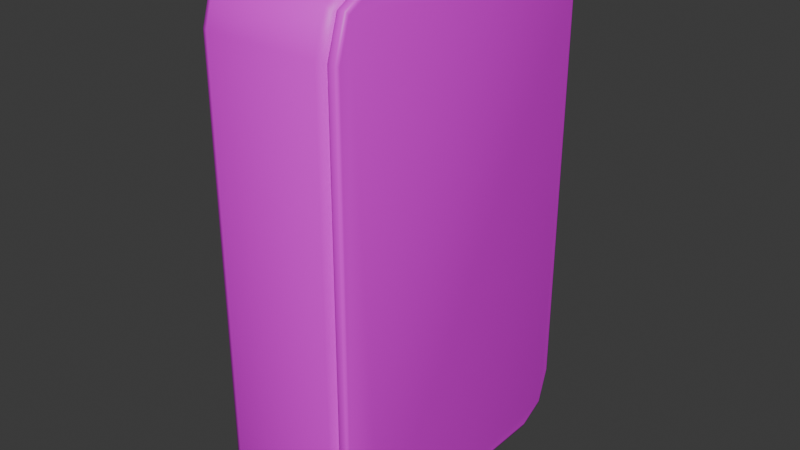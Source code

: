 # Source: fuse_box.blend  (saved by Blender 5.0.118; exported with 4.5.12 LTS)
import bpy
from mathutils import Matrix  # noqa: F401  (used for matrix-valued properties, if any)

bpy.ops.wm.read_factory_settings(use_empty=True)
scene = bpy.context.scene
scene.name = 'Scene'

# ---- images (referenced by path relative to the original .blend; pixels are not part of the script)
import os
ASSET_DIR = os.environ.get("B2B_ASSET_DIR", "")  # directory of the original .blend (textures are referenced by path, not embedded)
HERE = os.path.dirname(os.path.abspath(__file__))  # packed textures are extracted next to this script under _unpacked/

def load_image(name, relpath, width, height, colorspace="sRGB"):
    """Load a texture the original file referenced (path relative to the .blend, or extracted next to this script)."""
    p = next((c for c in (os.path.join(HERE, relpath), os.path.join(ASSET_DIR, relpath)) if relpath and os.path.exists(c)), "")
    if p:
        img = bpy.data.images.load(p, check_existing=True)
        img.name = name
    else:  # same state as the original file: an image datablock whose file is absent (Cycles renders it pink)
        img = bpy.data.images.new(name, width, height)
        img.source = "FILE"
        img.filepath = "//" + (relpath or name)
    img.colorspace_settings.name = colorspace
    return img
img_fuse_box_png = load_image('fuse_box.png', 'fuse_box.png', 1024, 1024, 'sRGB')

# ---- materials (node trees are filled in below, after node groups)
mat_fuse_box = bpy.data.materials.new('fuse_box')

# ---- material node trees
mat_fuse_box.use_nodes = True; mat_fuse_box.node_tree.nodes.clear()
_N = mat_fuse_box.node_tree.nodes; _L = mat_fuse_box.node_tree.links
n0 = _N.new('ShaderNodeBsdfPrincipled'); n0.name = 'Принципиальный BSDF'; n0.location = (-200, 100)
n1 = _N.new('ShaderNodeOutputMaterial'); n1.name = 'Вывод материала'; n1.location = (200, 100)
n2 = _N.new('ShaderNodeTexImage'); n2.name = 'Текстура изображения'; n2.location = (-490, 80)
n2.image = img_fuse_box_png
n3 = _N.new('ShaderNodeTexImage'); n3.name = 'Текстура изображения.001'; n3.location = (-779, 123)
_L.new(n0.outputs[0], n1.inputs[0])
_L.new(n2.outputs[0], n0.inputs[0])
n1.is_active_output = True

# ---- world
world_world = bpy.data.worlds.new('World'); scene.world = world_world
world_world.use_nodes = True; world_world.node_tree.nodes.clear()
_N = world_world.node_tree.nodes; _L = world_world.node_tree.links
n0 = _N.new('ShaderNodeOutputWorld'); n0.name = 'World Output'; n0.location = (200, 100)
n1 = _N.new('ShaderNodeBackground'); n1.name = 'Background'; n1.location = (-200, 100)
n1.inputs[0].default_value = (0.05088, 0.05088, 0.05088, 1.0)
_L.new(n1.outputs[0], n0.inputs[0])
n0.is_active_output = True
world_world.color = (0.05088, 0.05088, 0.05088)
world_world.sun_shadow_jitter_overblur = 0.0

# ---- meshes
me_fuse_box = bpy.data.meshes.new('fuse_box')
me_fuse_box.from_pydata([(-0.065, -0.1103, 0.015), (-0.055, -0.1125, 0.0), (-0.06207, -0.1118, 0.004393), (-0.065, -0.1388, 0.05298), (-0.055, -0.15, 0.05), (-0.06207, -0.1467, 0.05087), (-0.065, -0.1304, 0.02613), (-0.055, -0.139, 0.01464), (-0.06207, -0.1365, 0.01801), (-0.065, -0.1388, 0.447), (-0.055, -0.15, 0.45), (-0.06207, -0.1467, 0.4491), (-0.065, -0.1103, 0.485), (-0.055, -0.1125, 0.5), (-0.06207, -0.1118, 0.4956), (-0.065, -0.1304, 0.4739), (-0.055, -0.139, 0.4854), (-0.06207, -0.1365, 0.482), (-0.065, 0.1388, 0.05298), (-0.055, 0.15, 0.05), (-0.06207, 0.1467, 0.05087), (-0.065, 0.1103, 0.015), (-0.055, 0.1125, 0.0), (-0.06207, 0.1118, 0.004393), (-0.065, 0.1304, 0.02613), (-0.055, 0.139, 0.01464), (-0.06207, 0.1365, 0.01801), (-0.065, 0.1103, 0.485), (-0.055, 0.1125, 0.5), (-0.06207, 0.1118, 0.4956), (-0.065, 0.1388, 0.447), (-0.055, 0.15, 0.45), (-0.06207, 0.1467, 0.4491), (-0.065, 0.1304, 0.4739), (-0.055, 0.139, 0.4854), (-0.06207, 0.1365, 0.482), (0.065, -0.1077, 0.02492), (0.055, -0.1125, 0.0), (0.06207, -0.1118, 0.004393), (0.065, -0.1288, 0.05449), (0.055, -0.15, 0.05), (0.06207, -0.1467, 0.05087), (0.065, -0.1221, 0.03288), (0.055, -0.139, 0.01464), (0.06207, -0.1365, 0.01801), (0.065, -0.1288, 0.4455), (0.055, -0.15, 0.45), (0.06207, -0.1467, 0.4491), (0.065, -0.1077, 0.4751), (0.055, -0.1125, 0.5), (0.06207, -0.1118, 0.4956), (0.065, -0.1221, 0.4671), (0.055, -0.139, 0.4854), (0.06207, -0.1365, 0.482), (0.065, 0.1288, 0.05449), (0.055, 0.15, 0.05), (0.06207, 0.1467, 0.05087), (0.065, 0.1077, 0.02492), (0.055, 0.1125, 0.0), (0.06207, 0.1118, 0.004393), (0.065, 0.1221, 0.03288), (0.055, 0.139, 0.01464), (0.06207, 0.1365, 0.01801), (0.065, 0.1077, 0.4751), (0.055, 0.1125, 0.5), (0.06207, 0.1118, 0.4956), (0.065, 0.1288, 0.4455), (0.055, 0.15, 0.45), (0.06207, 0.1467, 0.4491), (0.065, 0.1221, 0.4671), (0.055, 0.139, 0.4854), (0.06207, 0.1365, 0.482), (0.065, 0.1103, 0.015), (0.065, 0.1304, 0.02613), (0.065, 0.1388, 0.05298), (0.065, 0.1304, 0.4739), (0.065, 0.1103, 0.485), (0.065, 0.1388, 0.447), (0.065, -0.1304, 0.02613), (0.065, -0.1103, 0.015), (0.065, -0.1388, 0.05298), (0.065, -0.1103, 0.485), (0.065, -0.1304, 0.4739), (0.065, -0.1388, 0.447), (0.04991, 0.1077, 0.02492), (0.04991, 0.1221, 0.03288), (0.04991, 0.1288, 0.05449), (0.04991, 0.1221, 0.4671), (0.04991, 0.1077, 0.4751), (0.04991, 0.1288, 0.4455), (0.04991, -0.1221, 0.03288), (0.04991, -0.1077, 0.02492), (0.04991, -0.1288, 0.05449), (0.04991, -0.1077, 0.4751), (0.04991, -0.1221, 0.4671), (0.04991, -0.1288, 0.4455)], [], [(21, 24, 26, 23), (23, 26, 25, 22), (24, 18, 20, 26), (26, 20, 19, 25), (33, 27, 29, 35), (35, 29, 28, 34), (30, 33, 35, 32), (32, 35, 34, 31), (6, 0, 2, 8), (8, 2, 1, 7), (3, 6, 8, 5), (5, 8, 7, 4), (12, 15, 17, 14), (14, 17, 16, 13), (15, 9, 11, 17), (17, 11, 10, 16), (0, 21, 23, 2), (2, 23, 22, 1), (4, 10, 11, 5), (5, 11, 9, 3), (13, 28, 29, 14), (14, 29, 27, 12), (31, 19, 20, 32), (32, 20, 18, 30), (0, 6, 3, 9, 15, 12, 27, 33, 30, 18, 24, 21), (43, 40, 4, 7), (4, 40, 46, 10), (10, 46, 52, 16), (13, 49, 64, 28), (16, 52, 49, 13), (55, 19, 31, 67), (64, 70, 34, 28), (25, 61, 58, 22), (19, 55, 61, 25), (58, 37, 1, 22), (37, 43, 7, 1), (72, 59, 62, 73), (59, 58, 61, 62), (73, 62, 56, 74), (62, 61, 55, 56), (75, 71, 65, 76), (71, 70, 64, 65), (77, 68, 71, 75), (68, 67, 70, 71), (78, 44, 38, 79), (44, 43, 37, 38), (80, 41, 44, 78), (41, 40, 43, 44), (81, 50, 53, 82), (50, 49, 52, 53), (82, 53, 47, 83), (53, 52, 46, 47), (79, 38, 59, 72), (38, 37, 58, 59), (40, 41, 47, 46), (41, 80, 83, 47), (49, 50, 65, 64), (50, 81, 76, 65), (67, 68, 56, 55), (68, 77, 74, 56), (57, 60, 85, 84), (70, 67, 31, 34), (60, 57, 72, 73), (54, 60, 73, 74), (63, 69, 75, 76), (69, 66, 77, 75), (36, 42, 78, 79), (42, 39, 80, 78), (51, 48, 81, 82), (45, 51, 82, 83), (57, 36, 79, 72), (39, 45, 83, 80), (48, 63, 76, 81), (66, 54, 74, 77), (91, 84, 85, 86, 89, 87, 88, 93, 94, 95, 92, 90), (51, 45, 95, 94), (42, 36, 91, 90), (54, 66, 89, 86), (60, 54, 86, 85), (36, 57, 84, 91), (39, 42, 90, 92), (69, 63, 88, 87), (45, 39, 92, 95), (48, 51, 94, 93), (66, 69, 87, 89), (63, 48, 93, 88)])
me_fuse_box.polygons.foreach_set('use_smooth', [True] * 86)
_k = set([(36, 42), (36, 57), (39, 42), (39, 45), (45, 51), (48, 51), (48, 63), (54, 60), (54, 66), (57, 60), (63, 69), (66, 69), (84, 85), (84, 91), (85, 86), (86, 89), (87, 88), (87, 89), (88, 93), (90, 91), (90, 92), (92, 95), (93, 94), (94, 95)])
me_fuse_box.attributes.new('sharp_edge', 'BOOLEAN', 'EDGE').data.foreach_set('value', [ (min(e.vertices), max(e.vertices)) in _k for e in me_fuse_box.edges])
_uv = me_fuse_box.uv_layers.new(name='UVКарта')
_uv.uv.foreach_set('vector', [0.4004, 0.2822, 0.4051, 0.2879, 0.4016, 0.2896, 0.3959, 0.2827, 0.5993, 0.8484, 0.5993, 0.8626, 0.5965, 0.864, 0.5965, 0.8488, 0.4051, 0.2879, 0.4164, 0.2902, 0.4155, 0.2925, 0.4016, 0.2896, 0.6129, 0.8595, 0.6129, 0.8406, 0.6156, 0.8411, 0.6156, 0.8615, 0.5938, 0.2879, 0.5985, 0.2822, 0.603, 0.2827, 0.5972, 0.2896, 0.6129, 0.5892, 0.6129, 0.575, 0.6156, 0.5753, 0.6156, 0.5905, 0.5825, 0.2902, 0.5938, 0.2879, 0.5972, 0.2896, 0.5834, 0.2925, 0.6129, 0.6113, 0.6129, 0.5924, 0.6156, 0.5905, 0.6156, 0.6108, 0.4051, 0.2146, 0.4004, 0.2203, 0.3959, 0.2198, 0.4016, 0.2129, 0.5993, 0.7054, 0.5993, 0.7196, 0.5965, 0.7192, 0.5965, 0.704, 0.4164, 0.2123, 0.4051, 0.2146, 0.4016, 0.2129, 0.4155, 0.21, 0.6129, 0.1803, 0.6129, 0.1614, 0.6156, 0.1594, 0.6156, 0.1798, 0.5985, 0.2203, 0.5938, 0.2146, 0.5972, 0.2129, 0.603, 0.2198, 0.6129, 0.4462, 0.6129, 0.432, 0.6156, 0.4305, 0.6156, 0.4458, 0.5938, 0.2146, 0.5825, 0.2123, 0.5834, 0.21, 0.5972, 0.2129, 0.6129, 0.4285, 0.6129, 0.4095, 0.6156, 0.41, 0.6156, 0.4305, 0.4004, 0.2203, 0.4004, 0.2822, 0.3959, 0.2827, 0.3959, 0.2198, 0.5993, 0.7196, 0.5993, 0.8484, 0.5965, 0.8488, 0.5965, 0.7192, 0.6156, 0.1798, 0.6156, 0.41, 0.6129, 0.4095, 0.6129, 0.1803, 0.4155, 0.21, 0.5834, 0.21, 0.5825, 0.2123, 0.4164, 0.2123, 0.6156, 0.4458, 0.6156, 0.5753, 0.6129, 0.575, 0.6129, 0.4462, 0.603, 0.2198, 0.603, 0.2827, 0.5985, 0.2822, 0.5985, 0.2203, 0.6156, 0.6108, 0.6156, 0.8411, 0.6129, 0.8406, 0.6129, 0.6113, 0.5834, 0.2925, 0.4155, 0.2925, 0.4164, 0.2902, 0.5825, 0.2902, 0.4004, 0.2203, 0.4051, 0.2146, 0.4164, 0.2123, 0.5825, 0.2123, 0.5938, 0.2146, 0.5985, 0.2203, 0.5985, 0.2822, 0.5938, 0.2879, 0.5825, 0.2902, 0.4164, 0.2902, 0.4051, 0.2879, 0.4004, 0.2822, 0.6578, 0.1594, 0.6578, 0.1798, 0.6156, 0.1798, 0.6156, 0.1594, 0.6156, 0.1798, 0.6578, 0.1798, 0.6578, 0.41, 0.6156, 0.41, 0.6156, 0.41, 0.6578, 0.41, 0.6578, 0.4305, 0.6156, 0.4305, 0.6156, 0.4458, 0.6578, 0.4458, 0.6578, 0.5753, 0.6156, 0.5753, 0.6156, 0.4305, 0.6578, 0.4305, 0.6578, 0.4458, 0.6156, 0.4458, 0.6578, 0.8411, 0.6156, 0.8411, 0.6156, 0.6108, 0.6578, 0.6108, 0.6578, 0.5753, 0.6578, 0.5905, 0.6156, 0.5905, 0.6156, 0.5753, 0.5965, 0.864, 0.5543, 0.864, 0.5543, 0.8488, 0.5965, 0.8488, 0.6156, 0.8411, 0.6578, 0.8411, 0.6578, 0.8615, 0.6156, 0.8615, 0.5543, 0.8488, 0.5543, 0.7192, 0.5965, 0.7192, 0.5965, 0.8488, 0.5543, 0.7192, 0.5543, 0.704, 0.5965, 0.704, 0.5965, 0.7192, 0.3655, 0.8565, 0.3651, 0.8607, 0.3587, 0.8554, 0.3603, 0.8522, 0.5516, 0.8484, 0.5543, 0.8488, 0.5543, 0.864, 0.5516, 0.8626, 0.3603, 0.8522, 0.3587, 0.8554, 0.356, 0.8425, 0.3581, 0.8416, 0.6605, 0.8595, 0.6578, 0.8615, 0.6578, 0.8411, 0.6605, 0.8406, 0.3603, 0.6764, 0.3587, 0.6732, 0.3651, 0.6679, 0.3655, 0.672, 0.6605, 0.5892, 0.6578, 0.5906, 0.6578, 0.5753, 0.6605, 0.575, 0.3581, 0.687, 0.356, 0.6861, 0.3587, 0.6732, 0.3603, 0.6764, 0.6605, 0.6113, 0.6578, 0.6108, 0.6578, 0.5905, 0.6605, 0.5924, 0.4285, 0.8522, 0.4301, 0.8554, 0.4236, 0.8607, 0.4232, 0.8565, 0.5516, 0.7054, 0.5543, 0.704, 0.5543, 0.7192, 0.5516, 0.7196, 0.4307, 0.8416, 0.4328, 0.8425, 0.4301, 0.8554, 0.4285, 0.8522, 0.6777, 0.396, 0.6804, 0.3965, 0.6804, 0.4169, 0.6777, 0.4149, 0.4232, 0.672, 0.4236, 0.6679, 0.4301, 0.6732, 0.4285, 0.6764, 0.6605, 0.4462, 0.6578, 0.4458, 0.6578, 0.4306, 0.6605, 0.432, 0.4285, 0.6764, 0.4301, 0.6732, 0.4328, 0.6861, 0.4307, 0.687, 0.6777, 0.1478, 0.6804, 0.1459, 0.6804, 0.1663, 0.6777, 0.1668, 0.4232, 0.8565, 0.4236, 0.8607, 0.3651, 0.8607, 0.3655, 0.8565, 0.5516, 0.7196, 0.5543, 0.7192, 0.5543, 0.8488, 0.5516, 0.8484, 0.6804, 0.3965, 0.6777, 0.396, 0.6777, 0.1668, 0.6804, 0.1663, 0.4328, 0.8425, 0.4307, 0.8416, 0.4307, 0.687, 0.4328, 0.6861, 0.6578, 0.4458, 0.6605, 0.4462, 0.6605, 0.575, 0.6578, 0.5753, 0.4236, 0.6679, 0.4232, 0.672, 0.3655, 0.672, 0.3651, 0.6679, 0.6578, 0.6108, 0.6605, 0.6113, 0.6605, 0.8406, 0.6578, 0.8411, 0.356, 0.6861, 0.3581, 0.687, 0.3581, 0.8416, 0.356, 0.8425, 0.6104, 0.8363, 0.6104, 0.8446, 0.6046, 0.8446, 0.6046, 0.8363, 0.6578, 0.5905, 0.6578, 0.6108, 0.6156, 0.6108, 0.6156, 0.5905, 0.3624, 0.8495, 0.3662, 0.8527, 0.3655, 0.8565, 0.3603, 0.8522, 0.3607, 0.841, 0.3624, 0.8495, 0.3603, 0.8522, 0.3581, 0.8416, 0.3662, 0.6759, 0.3624, 0.6791, 0.3603, 0.6764, 0.3655, 0.672, 0.3624, 0.6791, 0.3607, 0.6875, 0.3581, 0.687, 0.3603, 0.6764, 0.4226, 0.8527, 0.4263, 0.8495, 0.4285, 0.8522, 0.4232, 0.8565, 0.4263, 0.8495, 0.4281, 0.841, 0.4307, 0.8416, 0.4285, 0.8522, 0.4263, 0.6791, 0.4226, 0.6759, 0.4232, 0.672, 0.4285, 0.6764, 0.4281, 0.6875, 0.4263, 0.6791, 0.4285, 0.6764, 0.4307, 0.687, 0.3662, 0.8527, 0.4226, 0.8527, 0.4232, 0.8565, 0.3655, 0.8565, 0.4281, 0.841, 0.4281, 0.6875, 0.4307, 0.687, 0.4307, 0.8416, 0.4226, 0.6759, 0.3662, 0.6759, 0.3655, 0.672, 0.4232, 0.672, 0.3607, 0.6875, 0.3607, 0.841, 0.3581, 0.8416, 0.3581, 0.687, 0.05617, 0.02596, 0.2906, 0.02596, 0.3066, 0.03543, 0.314, 0.06115, 0.314, 0.838, 0.3066, 0.8637, 0.2906, 0.8732, 0.05617, 0.8732, 0.04018, 0.8637, 0.03274, 0.838, 0.03274, 0.06115, 0.04018, 0.03543, 0.6693, 0.4108, 0.6693, 0.3983, 0.6751, 0.3983, 0.6751, 0.4108, 0.6104, 0.704, 0.6104, 0.7123, 0.6046, 0.7123, 0.6046, 0.704, 0.6693, 0.1732, 0.6693, 0.3983, 0.6635, 0.3983, 0.6635, 0.1732, 0.6693, 0.1608, 0.6693, 0.1732, 0.6635, 0.1732, 0.6635, 0.1608, 0.6104, 0.7123, 0.6104, 0.8363, 0.6046, 0.8363, 0.6046, 0.7123, 0.6693, 0.1732, 0.6693, 0.1608, 0.6751, 0.1608, 0.6751, 0.1732, 0.6659, 0.5711, 0.6659, 0.5628, 0.6717, 0.5628, 0.6717, 0.5711, 0.6693, 0.3983, 0.6693, 0.1732, 0.6751, 0.1732, 0.6751, 0.3983, 0.6659, 0.4388, 0.6659, 0.4306, 0.6717, 0.4306, 0.6717, 0.4388, 0.6693, 0.3983, 0.6693, 0.4108, 0.6635, 0.4108, 0.6635, 0.3983, 0.6659, 0.5628, 0.6659, 0.4388, 0.6717, 0.4388, 0.6717, 0.5628])
me_fuse_box.materials.append(mat_fuse_box)
me_fuse_box.update()
me_fuse_box_door = bpy.data.meshes.new('fuse_box_door')
me_fuse_box_door.from_pydata([(0.007423, -0.008084, -0.2354), (0.01, -0.0103, -0.2324), (0.009245, -0.008734, -0.2345), (0.01, -0.03518, -0.2461), (0.007423, -0.0346, -0.25), (0.009245, -0.03477, -0.2489), (0.007423, 0.0029, -0.2), (0.01, 0.0, -0.1992), (0.009245, 0.00205, -0.1998), (0.007423, -0.0346, 0.25), (0.01, -0.03518, 0.2461), (0.009245, -0.03477, 0.2489), (0.01, -0.0103, 0.2324), (0.007423, -0.008084, 0.2354), (0.009245, -0.008734, 0.2345), (0.01, 0.0, 0.1992), (0.007423, 0.0029, 0.2), (0.009245, 0.00205, 0.1998), (0.007423, -0.2596, -0.25), (0.01, -0.259, -0.2461), (0.009245, -0.2594, -0.2489), (0.01, -0.2839, -0.2324), (0.007423, -0.2861, -0.2354), (0.009245, -0.2855, -0.2345), (0.01, -0.2942, -0.1992), (0.007423, -0.2971, -0.2), (0.009245, -0.2963, -0.1998), (0.007423, -0.2861, 0.2354), (0.01, -0.2839, 0.2324), (0.009245, -0.2855, 0.2345), (0.01, -0.259, 0.2461), (0.007423, -0.2596, 0.25), (0.009245, -0.2594, 0.2489), (0.007423, -0.2971, 0.2), (0.01, -0.2942, 0.1992), (0.009245, -0.2963, 0.1998), (0.002577, -0.008084, -0.2354), (4.657e-10, -0.0103, -0.2324), (0.0007549, -0.008734, -0.2345), (4.657e-10, -0.03518, -0.2461), (0.002577, -0.0346, -0.25), (0.0007549, -0.03477, -0.2489), (0.002577, 0.0029, -0.2), (4.657e-10, 0.0, -0.1992), (0.0007549, 0.00205, -0.1998), (0.002577, -0.0346, 0.25), (4.657e-10, -0.03518, 0.2461), (0.0007549, -0.03477, 0.2489), (4.657e-10, -0.0103, 0.2324), (0.002577, -0.008084, 0.2354), (0.0007549, -0.008734, 0.2345), (4.657e-10, 0.0, 0.1992), (0.002577, 0.0029, 0.2), (0.0007549, 0.00205, 0.1998), (0.002577, -0.2596, -0.25), (4.657e-10, -0.259, -0.2461), (0.0007549, -0.2594, -0.2489), (4.657e-10, -0.2839, -0.2324), (0.002577, -0.2861, -0.2354), (0.0007549, -0.2855, -0.2345), (4.657e-10, -0.2942, -0.1992), (0.002577, -0.2971, -0.2), (0.0007549, -0.2963, -0.1998), (0.002577, -0.2861, 0.2354), (4.657e-10, -0.2839, 0.2324), (0.0007549, -0.2855, 0.2345), (4.657e-10, -0.259, 0.2461), (0.002577, -0.2596, 0.25), (0.0007549, -0.2594, 0.2489), (0.002577, -0.2971, 0.2), (4.657e-10, -0.2942, 0.1992), (0.0007549, -0.2963, 0.1998)], [], [(1, 3, 5, 2), (2, 5, 4, 0), (7, 1, 2, 8), (8, 2, 0, 6), (10, 12, 14, 11), (11, 14, 13, 9), (12, 15, 17, 14), (14, 17, 16, 13), (19, 21, 23, 20), (20, 23, 22, 18), (21, 24, 26, 23), (23, 26, 25, 22), (28, 30, 32, 29), (29, 32, 31, 27), (34, 28, 29, 35), (35, 29, 27, 33), (3, 19, 20, 5), (5, 20, 18, 4), (24, 34, 35, 26), (26, 35, 33, 25), (30, 10, 11, 32), (32, 11, 9, 31), (15, 7, 8, 17), (17, 8, 6, 16), (0, 36, 42, 6), (3, 1, 7, 15, 12, 10, 30, 28, 34, 24, 21, 19), (13, 49, 45, 9), (33, 69, 61, 25), (16, 52, 49, 13), (6, 42, 52, 16), (22, 58, 54, 18), (25, 61, 58, 22), (31, 67, 63, 27), (9, 45, 67, 31), (27, 63, 69, 33), (18, 54, 40, 4), (37, 38, 41, 39), (38, 36, 40, 41), (43, 44, 38, 37), (44, 42, 36, 38), (46, 47, 50, 48), (47, 45, 49, 50), (48, 50, 53, 51), (50, 49, 52, 53), (55, 56, 59, 57), (56, 54, 58, 59), (57, 59, 62, 60), (59, 58, 61, 62), (64, 65, 68, 66), (65, 63, 67, 68), (70, 71, 65, 64), (71, 69, 63, 65), (39, 41, 56, 55), (41, 40, 54, 56), (60, 62, 71, 70), (62, 61, 69, 71), (66, 68, 47, 46), (68, 67, 45, 47), (51, 53, 44, 43), (53, 52, 42, 44), (39, 55, 57, 60, 70, 64, 66, 46, 48, 51, 43, 37), (4, 40, 36, 0)])
me_fuse_box_door.polygons.foreach_set('use_smooth', [True] * 62)
_uv = me_fuse_box_door.uv_layers.new(name='UVMap')
_uv.uv.foreach_set('vector', [0.6368, 0.156, 0.612, 0.1355, 0.6124, 0.1314, 0.6383, 0.1529, 0.6383, 0.1529, 0.6124, 0.1314, 0.6125, 0.1297, 0.639, 0.1516, 0.647, 0.2056, 0.6368, 0.156, 0.6383, 0.1529, 0.6491, 0.2048, 0.6491, 0.2048, 0.6383, 0.1529, 0.639, 0.1516, 0.6499, 0.2044, 0.612, 0.8715, 0.6368, 0.851, 0.6383, 0.8541, 0.6124, 0.8756, 0.6124, 0.8756, 0.6383, 0.8541, 0.639, 0.8554, 0.6125, 0.8773, 0.6368, 0.851, 0.647, 0.8014, 0.6491, 0.8022, 0.6383, 0.8541, 0.6383, 0.8541, 0.6491, 0.8022, 0.6499, 0.8026, 0.639, 0.8554, 0.3889, 0.1355, 0.3641, 0.156, 0.3626, 0.1529, 0.3885, 0.1314, 0.3885, 0.1314, 0.3626, 0.1529, 0.3619, 0.1516, 0.3883, 0.1297, 0.3641, 0.156, 0.3539, 0.2056, 0.3518, 0.2048, 0.3626, 0.1529, 0.3626, 0.1529, 0.3518, 0.2048, 0.351, 0.2044, 0.3619, 0.1516, 0.3641, 0.851, 0.3889, 0.8715, 0.3885, 0.8756, 0.3626, 0.8541, 0.3626, 0.8541, 0.3885, 0.8756, 0.3883, 0.8773, 0.3619, 0.8554, 0.3539, 0.8014, 0.3641, 0.851, 0.3626, 0.8541, 0.3518, 0.8022, 0.3518, 0.8022, 0.3626, 0.8541, 0.3619, 0.8554, 0.351, 0.8026, 0.612, 0.1355, 0.3889, 0.1355, 0.3885, 0.1314, 0.6124, 0.1314, 0.6124, 0.1314, 0.3885, 0.1314, 0.3883, 0.1297, 0.6125, 0.1297, 0.3539, 0.2056, 0.3539, 0.8014, 0.3518, 0.8022, 0.3518, 0.2048, 0.3518, 0.2048, 0.3518, 0.8022, 0.351, 0.8026, 0.351, 0.2044, 0.3889, 0.8715, 0.612, 0.8715, 0.6124, 0.8756, 0.3885, 0.8756, 0.3885, 0.8756, 0.6124, 0.8756, 0.6125, 0.8773, 0.3883, 0.8773, 0.647, 0.8014, 0.647, 0.2056, 0.6491, 0.2048, 0.6491, 0.8022, 0.6491, 0.8022, 0.6491, 0.2048, 0.6499, 0.2044, 0.6499, 0.8026, 0.639, 0.1516, 0.639, 0.1516, 0.6499, 0.2044, 0.6499, 0.2044, 0.612, 0.1355, 0.6368, 0.156, 0.647, 0.2056, 0.647, 0.8014, 0.6368, 0.851, 0.612, 0.8715, 0.3889, 0.8715, 0.3641, 0.851, 0.3539, 0.8014, 0.3539, 0.2056, 0.3641, 0.156, 0.3889, 0.1355, 0.639, 0.8554, 0.639, 0.8554, 0.6125, 0.8773, 0.6125, 0.8773, 0.351, 0.8026, 0.351, 0.8026, 0.351, 0.2044, 0.351, 0.2044, 0.6499, 0.8026, 0.6499, 0.8026, 0.639, 0.8554, 0.639, 0.8554, 0.6499, 0.2044, 0.6499, 0.2044, 0.6499, 0.8026, 0.6499, 0.8026, 0.3619, 0.1516, 0.3619, 0.1516, 0.3883, 0.1297, 0.3883, 0.1297, 0.351, 0.2044, 0.351, 0.2044, 0.3619, 0.1516, 0.3619, 0.1516, 0.3883, 0.8773, 0.3883, 0.8773, 0.3619, 0.8554, 0.3619, 0.8554, 0.6125, 0.8773, 0.6125, 0.8773, 0.3883, 0.8773, 0.3883, 0.8773, 0.3619, 0.8554, 0.3619, 0.8554, 0.351, 0.8026, 0.351, 0.8026, 0.3883, 0.1297, 0.3883, 0.1297, 0.6125, 0.1297, 0.6125, 0.1297, 0.396, 0.1445, 0.3943, 0.1423, 0.3921, 0.1666, 0.3935, 0.1667, 0.6383, 0.1529, 0.639, 0.1516, 0.6125, 0.1297, 0.6124, 0.1314, 0.4138, 0.1414, 0.4136, 0.1396, 0.3943, 0.1423, 0.396, 0.1445, 0.6491, 0.2048, 0.6499, 0.2044, 0.639, 0.1516, 0.6383, 0.1529, 0.6065, 0.1667, 0.6079, 0.1666, 0.6057, 0.1423, 0.604, 0.1445, 0.6124, 0.8756, 0.6125, 0.8773, 0.639, 0.8554, 0.6383, 0.8541, 0.604, 0.1445, 0.6057, 0.1423, 0.5864, 0.1396, 0.5862, 0.1414, 0.6383, 0.8541, 0.639, 0.8554, 0.6499, 0.8026, 0.6491, 0.8022, 0.3935, 0.3283, 0.3921, 0.3285, 0.3943, 0.3527, 0.396, 0.3506, 0.3885, 0.1314, 0.3883, 0.1297, 0.3619, 0.1516, 0.3626, 0.1529, 0.396, 0.3506, 0.3943, 0.3527, 0.4136, 0.3554, 0.4138, 0.3536, 0.3626, 0.1529, 0.3619, 0.1516, 0.351, 0.2044, 0.3518, 0.2048, 0.604, 0.3506, 0.6057, 0.3527, 0.6079, 0.3285, 0.6065, 0.3283, 0.3626, 0.8541, 0.3619, 0.8554, 0.3883, 0.8773, 0.3885, 0.8756, 0.5862, 0.3536, 0.5864, 0.3554, 0.6057, 0.3527, 0.604, 0.3506, 0.3518, 0.8022, 0.351, 0.8026, 0.3619, 0.8554, 0.3626, 0.8541, 0.3935, 0.1667, 0.3921, 0.1666, 0.3921, 0.3285, 0.3935, 0.3283, 0.6124, 0.1314, 0.6125, 0.1297, 0.3883, 0.1297, 0.3885, 0.1314, 0.4138, 0.3536, 0.4136, 0.3554, 0.5864, 0.3554, 0.5862, 0.3536, 0.3518, 0.2048, 0.351, 0.2044, 0.351, 0.8026, 0.3518, 0.8022, 0.6065, 0.3283, 0.6079, 0.3285, 0.6079, 0.1666, 0.6065, 0.1667, 0.3885, 0.8756, 0.3883, 0.8773, 0.6125, 0.8773, 0.6124, 0.8756, 0.5862, 0.1414, 0.5864, 0.1396, 0.4136, 0.1396, 0.4138, 0.1414, 0.6491, 0.8022, 0.6499, 0.8026, 0.6499, 0.2044, 0.6491, 0.2048, 0.3935, 0.1667, 0.3935, 0.3283, 0.396, 0.3506, 0.4138, 0.3536, 0.5862, 0.3536, 0.604, 0.3506, 0.6065, 0.3283, 0.6065, 0.1667, 0.604, 0.1445, 0.5862, 0.1414, 0.4138, 0.1414, 0.396, 0.1445, 0.6125, 0.1297, 0.6125, 0.1297, 0.639, 0.1516, 0.639, 0.1516])
me_fuse_box_door.materials.append(mat_fuse_box)
me_fuse_box_door.update()

# ---- objects
ob_fuse_box = bpy.data.objects.new('fuse_box', me_fuse_box)
ob_fuse_box_door = bpy.data.objects.new('fuse_box_door', me_fuse_box_door)
ob_fuse_box_1 = bpy.data.objects.new('Fuse_box', None)

# ---- transforms, parenting, visibility, modifiers, constraints
ob_fuse_box.parent = ob_fuse_box_1
ob_fuse_box.location = (0.0, 0.0, 0.0)
ob_fuse_box_door.parent = ob_fuse_box_1
ob_fuse_box_door.location = (0.065, 0.1471, 0.25)
ob_fuse_box_1.location = (0.0, 0.0, 0.0)

# ---- collection membership
scene.collection.objects.link(ob_fuse_box)
scene.collection.objects.link(ob_fuse_box_door)
scene.collection.objects.link(ob_fuse_box_1)

# ---- scene / render settings (as saved in the file)
scene.frame_start = 1; scene.frame_end = 250; scene.frame_set(1)
scene.render.engine = 'CYCLES'
scene.render.bake_bias = 0.0
scene.render.bake_samples = 0
scene.cycles.sampling_pattern = 'TABULATED_SOBOL'
scene.eevee.use_volume_custom_range = False
bpy.context.view_layer.update()

# ---- added for rendering (the .blend has no active camera and no usable light): camera, sun
cam_auto = bpy.data.cameras.new('AutoCamera')
cam_auto.lens = 50.0
cam_auto.sensor_width = 36.0
cam_auto.clip_end = 1000.0
ob_auto_camera = bpy.data.objects.new('AutoCamera', cam_auto)
scene.collection.objects.link(ob_auto_camera)
ob_auto_camera.location = (0.559826, -0.665792, 0.693861)
ob_auto_camera.rotation_euler = (1.09748, -7.21219e-08, 0.694738)
scene.camera = ob_auto_camera
light_auto_sun = bpy.data.lights.new('AutoSun', 'SUN')
light_auto_sun.energy = 3.0
light_auto_sun.angle = 0.0523599
ob_auto_sun = bpy.data.objects.new('AutoSun', light_auto_sun)
scene.collection.objects.link(ob_auto_sun)
ob_auto_sun.rotation_euler = (0.872665, 0.174533, 0.523599)
bpy.context.view_layer.update()
